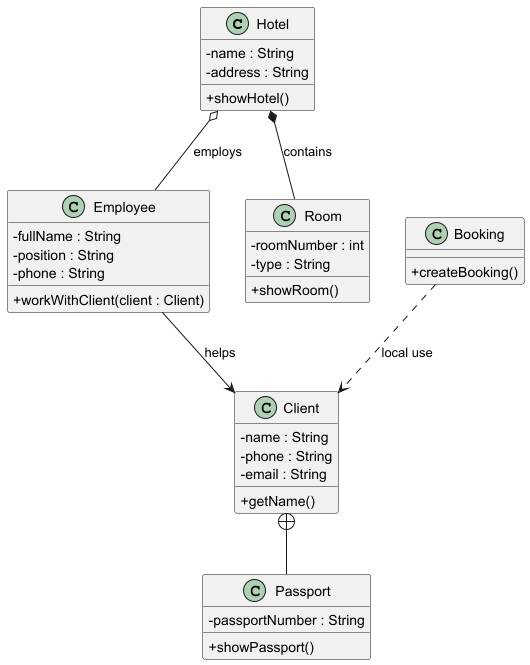

The diagram above was rendered by PlantUML. Its source (embedded in the PNG):
@startuml

skinparam classAttributeIconSize 0

class Hotel {
    - name : String
    - address : String
    + showHotel()
}

class Employee {
    - fullName : String
    - position : String
    - phone : String
    + workWithClient(client : Client)
}

class Client {
    - name : String
    - phone : String
    - email : String
    + getName()
}

class Room {
    - roomNumber : int
    - type : String
    + showRoom()
}

class Passport {
    - passportNumber : String
    + showPassport()
}

class Booking {
    + createBooking()
}

' ===== ЗВ’ЯЗКИ =====

' Агрегація
Hotel o-- Employee : employs

' Композиція
Hotel *-- Room : contains

' Асоціація
Employee --> Client : helps

' Static nested class
Client +-- Passport

' Local class
Booking ..> Client : local use

@enduml